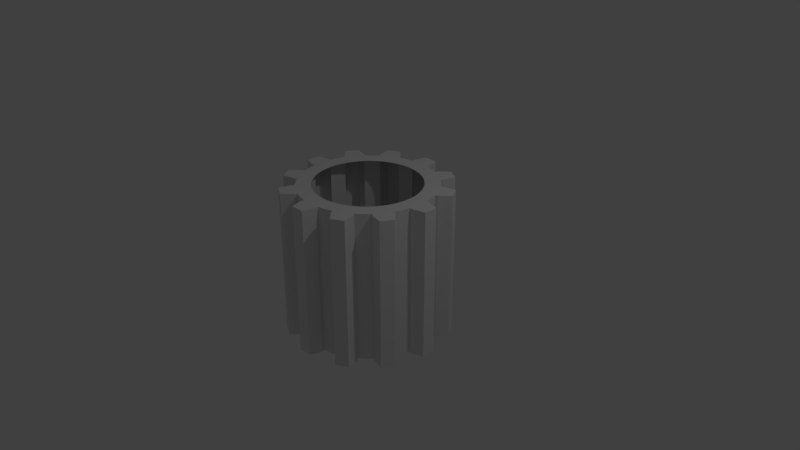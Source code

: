# Source: AddonTest.blend  (saved by Blender 2.79.0; exported with 4.5.12 LTS)
import bpy
from mathutils import Matrix  # noqa: F401  (used for matrix-valued properties, if any)

bpy.ops.wm.read_factory_settings(use_empty=True)
scene = bpy.context.scene
scene.name = 'Scene'

# ---- collections
col_collection_1 = bpy.data.collections.new('Collection 1'); scene.collection.children.link(col_collection_1)

# ---- world
world_world = bpy.data.worlds.new('World'); scene.world = world_world
world_world.color = (0.05088, 0.05088, 0.05088)
world_world.use_sun_shadow = False
world_world.sun_shadow_jitter_overblur = 0.0
world_world.cycles.sampling_method = 'MANUAL'

# ---- cameras
cam_camera = bpy.data.cameras.new('Camera')
cam_camera.clip_end = 100.0
cam_camera.lens = 35.0
cam_camera.sensor_width = 32.0
cam_camera.sensor_height = 18.0
cam_camera.ortho_scale = 7.314
cam_camera.dof.focus_distance = 0.0
cam_camera.dof.aperture_fstop = 128.0

# ---- lights
light_lamp = bpy.data.lights.new('Lamp', 'POINT')
light_lamp.transmission_factor = 0.0
light_lamp.cutoff_distance = 30.0
light_lamp.energy = 100.0
light_lamp.shadow_buffer_clip_start = 1.001
light_lamp.shadow_soft_size = 0.1
light_lamp.shadow_maximum_resolution = 0.006
light_lamp.use_absolute_resolution = True

# ---- meshes
me_new_object_mesh_017 = bpy.data.meshes.new('New Object Mesh.017')
me_new_object_mesh_017.from_pydata([(0.8905, -0.1308, 1.0), (0.9297, -0.1365, 1.0), (1.096, -0.08951, 1.0), (1.096, 0.08951, 1.0), (0.9297, 0.1365, 1.0), (0.8905, 0.1308, 1.0), (0.8365, 0.332, 1.0), (0.8734, 0.3466, 1.0), (0.9942, 0.4707, 1.0), (0.9047, 0.6257, 1.0), (0.7369, 0.5831, 1.0), (0.7058, 0.5585, 1.0), (0.5585, 0.7058, 1.0), (0.5831, 0.7369, 1.0), (0.6257, 0.9047, 1.0), (0.4707, 0.9942, 1.0), (0.3466, 0.8734, 1.0), (0.332, 0.8365, 1.0), (0.1308, 0.8905, 1.0), (0.1365, 0.9297, 1.0), (0.08951, 1.096, 1.0), (-0.08951, 1.096, 1.0), (-0.1365, 0.9297, 1.0), (-0.1308, 0.8905, 1.0), (-0.332, 0.8365, 1.0), (-0.3466, 0.8734, 1.0), (-0.4707, 0.9942, 1.0), (-0.6257, 0.9047, 1.0), (-0.5831, 0.7369, 1.0), (-0.5585, 0.7058, 1.0), (-0.7058, 0.5585, 1.0), (-0.7369, 0.5831, 1.0), (-0.9047, 0.6257, 1.0), (-0.9942, 0.4707, 1.0), (-0.8734, 0.3466, 1.0), (-0.8365, 0.332, 1.0), (-0.8905, 0.1308, 1.0), (-0.9297, 0.1365, 1.0), (-1.096, 0.08951, 1.0), (-1.096, -0.08951, 1.0), (-0.9297, -0.1365, 1.0), (-0.8905, -0.1308, 1.0), (-0.8365, -0.332, 1.0), (-0.8734, -0.3466, 1.0), (-0.9942, -0.4707, 1.0), (-0.9047, -0.6257, 1.0), (-0.7369, -0.5831, 1.0), (-0.7058, -0.5585, 1.0), (-0.5585, -0.7058, 1.0), (-0.5831, -0.7369, 1.0), (-0.6257, -0.9047, 1.0), (-0.4707, -0.9942, 1.0), (-0.3466, -0.8734, 1.0), (-0.332, -0.8365, 1.0), (-0.1308, -0.8905, 1.0), (-0.1365, -0.9297, 1.0), (-0.08951, -1.096, 1.0), (0.08951, -1.096, 1.0), (0.1365, -0.9297, 1.0), (0.1308, -0.8905, 1.0), (0.332, -0.8365, 1.0), (0.3466, -0.8734, 1.0), (0.4707, -0.9942, 1.0), (0.6257, -0.9047, 1.0), (0.5831, -0.7369, 1.0), (0.5585, -0.7058, 1.0), (0.7058, -0.5585, 1.0), (0.7369, -0.5831, 1.0), (0.9047, -0.6257, 1.0), (0.9942, -0.4707, 1.0), (0.8734, -0.3466, 1.0), (0.8365, -0.332, 1.0), (0.8365, -0.332, -1.0), (0.8734, -0.3466, -1.0), (0.9942, -0.4707, -1.0), (0.9047, -0.6257, -1.0), (0.7369, -0.5831, -1.0), (0.7058, -0.5585, -1.0), (0.5585, -0.7058, -1.0), (0.5831, -0.7369, -1.0), (0.6257, -0.9047, -1.0), (0.4707, -0.9942, -1.0), (0.3466, -0.8734, -1.0), (0.332, -0.8365, -1.0), (0.1308, -0.8905, -1.0), (0.1365, -0.9297, -1.0), (0.08951, -1.096, -1.0), (-0.08951, -1.096, -1.0), (-0.1365, -0.9297, -1.0), (-0.1308, -0.8905, -1.0), (-0.332, -0.8365, -1.0), (-0.3466, -0.8734, -1.0), (-0.4707, -0.9942, -1.0), (-0.6257, -0.9047, -1.0), (-0.5831, -0.7369, -1.0), (-0.5585, -0.7058, -1.0), (-0.7058, -0.5585, -1.0), (-0.7369, -0.5831, -1.0), (-0.9047, -0.6257, -1.0), (-0.9942, -0.4707, -1.0), (-0.8734, -0.3466, -1.0), (-0.8365, -0.332, -1.0), (-0.8905, -0.1308, -1.0), (-0.9297, -0.1365, -1.0), (-1.096, -0.08951, -1.0), (-1.096, 0.08951, -1.0), (-0.9297, 0.1365, -1.0), (-0.8905, 0.1308, -1.0), (-0.8365, 0.332, -1.0), (-0.8734, 0.3466, -1.0), (-0.9942, 0.4707, -1.0), (-0.9047, 0.6257, -1.0), (-0.7369, 0.5831, -1.0), (-0.7058, 0.5585, -1.0), (-0.5585, 0.7058, -1.0), (-0.5831, 0.7369, -1.0), (-0.6257, 0.9047, -1.0), (-0.4707, 0.9942, -1.0), (-0.3466, 0.8734, -1.0), (-0.332, 0.8365, -1.0), (-0.1308, 0.8905, -1.0), (-0.1365, 0.9297, -1.0), (-0.08951, 1.096, -1.0), (0.08951, 1.096, -1.0), (0.1365, 0.9297, -1.0), (0.1308, 0.8905, -1.0), (0.332, 0.8365, -1.0), (0.3466, 0.8734, -1.0), (0.4707, 0.9942, -1.0), (0.6257, 0.9047, -1.0), (0.5831, 0.7369, -1.0), (0.5585, 0.7058, -1.0), (0.7058, 0.5585, -1.0), (0.7369, 0.5831, -1.0), (0.9047, 0.6257, -1.0), (0.9942, 0.4707, -1.0), (0.8734, 0.3466, -1.0), (0.8365, 0.332, -1.0), (0.8905, 0.1308, -1.0), (0.9297, 0.1365, -1.0), (1.096, 0.08951, -1.0), (1.096, -0.08951, -1.0), (0.9297, -0.1365, -1.0), (0.8905, -0.1308, -1.0), (0.8989, -0.04372, 1.0), (0.8989, 0.04372, 1.0), (0.8777, 0.1992, 1.0), (0.8597, 0.2664, 1.0), (0.8004, 0.4116, 1.0), (0.7566, 0.4873, 1.0), (0.6605, 0.6113, 1.0), (0.6113, 0.6605, 1.0), (0.4873, 0.7566, 1.0), (0.4116, 0.8004, 1.0), (0.2664, 0.8597, 1.0), (0.1992, 0.8777, 1.0), (0.04372, 0.8989, 1.0), (-0.04372, 0.8989, 1.0), (-0.1992, 0.8777, 1.0), (-0.2664, 0.8597, 1.0), (-0.4116, 0.8004, 1.0), (-0.4873, 0.7566, 1.0), (-0.6113, 0.6605, 1.0), (-0.6605, 0.6113, 1.0), (-0.7566, 0.4873, 1.0), (-0.8004, 0.4116, 1.0), (-0.8597, 0.2664, 1.0), (-0.8777, 0.1992, 1.0), (-0.8989, 0.04372, 1.0), (-0.8989, -0.04372, 1.0), (-0.8777, -0.1992, 1.0), (-0.8597, -0.2664, 1.0), (-0.8004, -0.4116, 1.0), (-0.7566, -0.4873, 1.0), (-0.6605, -0.6113, 1.0), (-0.6113, -0.6605, 1.0), (-0.4873, -0.7566, 1.0), (-0.4116, -0.8004, 1.0), (-0.2664, -0.8597, 1.0), (-0.1992, -0.8777, 1.0), (-0.04372, -0.8989, 1.0), (0.04372, -0.8989, 1.0), (0.1992, -0.8777, 1.0), (0.2664, -0.8597, 1.0), (0.4116, -0.8004, 1.0), (0.4873, -0.7566, 1.0), (0.6113, -0.6605, 1.0), (0.6605, -0.6113, 1.0), (0.7566, -0.4873, 1.0), (0.8004, -0.4116, 1.0), (0.8597, -0.2664, 1.0), (0.8777, -0.1992, 1.0), (0.8777, -0.1992, -1.0), (0.8597, -0.2664, -1.0), (0.8004, -0.4116, -1.0), (0.7566, -0.4873, -1.0), (0.6605, -0.6113, -1.0), (0.6113, -0.6605, -1.0), (0.4873, -0.7566, -1.0), (0.4116, -0.8004, -1.0), (0.2664, -0.8597, -1.0), (0.1992, -0.8777, -1.0), (0.04372, -0.8989, -1.0), (-0.04372, -0.8989, -1.0), (-0.1992, -0.8777, -1.0), (-0.2664, -0.8597, -1.0), (-0.4116, -0.8004, -1.0), (-0.4873, -0.7566, -1.0), (-0.6113, -0.6605, -1.0), (-0.6605, -0.6113, -1.0), (-0.7566, -0.4873, -1.0), (-0.8004, -0.4116, -1.0), (-0.8597, -0.2664, -1.0), (-0.8777, -0.1992, -1.0), (-0.8989, -0.04372, -1.0), (-0.8989, 0.04372, -1.0), (-0.8777, 0.1992, -1.0), (-0.8597, 0.2664, -1.0), (-0.8004, 0.4116, -1.0), (-0.7566, 0.4873, -1.0), (-0.6605, 0.6113, -1.0), (-0.6113, 0.6605, -1.0), (-0.4873, 0.7566, -1.0), (-0.4116, 0.8004, -1.0), (-0.2664, 0.8597, -1.0), (-0.1992, 0.8777, -1.0), (-0.04372, 0.8989, -1.0), (0.04372, 0.8989, -1.0), (0.1992, 0.8777, -1.0), (0.2664, 0.8597, -1.0), (0.4116, 0.8004, -1.0), (0.4873, 0.7566, -1.0), (0.6113, 0.6605, -1.0), (0.6605, 0.6113, -1.0), (0.7566, 0.4873, -1.0), (0.8004, 0.4116, -1.0), (0.8597, 0.2664, -1.0), (0.8777, 0.1992, -1.0), (0.8989, 0.04372, -1.0), (0.8989, -0.04372, -1.0), (0.694, -0.09137, 1.0), (0.6993, -0.03053, 1.0), (0.6993, 0.03053, 1.0), (0.694, 0.09137, 1.0), (0.6834, 0.1515, 1.0), (0.6676, 0.2105, 1.0), (0.6467, 0.2679, 1.0), (0.6209, 0.3232, 1.0), (0.5904, 0.3761, 1.0), (0.5553, 0.4261, 1.0), (0.5161, 0.4729, 1.0), (0.4729, 0.5161, 1.0), (0.4261, 0.5553, 1.0), (0.3761, 0.5904, 1.0), (0.3232, 0.6209, 1.0), (0.2679, 0.6467, 1.0), (0.2105, 0.6676, 1.0), (0.1515, 0.6834, 1.0), (0.09137, 0.694, 1.0), (0.03053, 0.6993, 1.0), (-0.03053, 0.6993, 1.0), (-0.09137, 0.694, 1.0), (-0.1515, 0.6834, 1.0), (-0.2105, 0.6676, 1.0), (-0.2679, 0.6467, 1.0), (-0.3232, 0.6209, 1.0), (-0.3761, 0.5904, 1.0), (-0.4261, 0.5553, 1.0), (-0.4729, 0.5161, 1.0), (-0.5161, 0.4729, 1.0), (-0.5553, 0.4261, 1.0), (-0.5904, 0.3761, 1.0), (-0.6209, 0.3232, 1.0), (-0.6467, 0.2679, 1.0), (-0.6676, 0.2105, 1.0), (-0.6834, 0.1515, 1.0), (-0.694, 0.09137, 1.0), (-0.6993, 0.03053, 1.0), (-0.6993, -0.03053, 1.0), (-0.694, -0.09137, 1.0), (-0.6834, -0.1515, 1.0), (-0.6676, -0.2105, 1.0), (-0.6467, -0.2679, 1.0), (-0.6209, -0.3232, 1.0), (-0.5904, -0.3761, 1.0), (-0.5553, -0.4261, 1.0), (-0.5161, -0.4729, 1.0), (-0.4729, -0.5161, 1.0), (-0.4261, -0.5553, 1.0), (-0.3761, -0.5904, 1.0), (-0.3232, -0.6209, 1.0), (-0.2679, -0.6467, 1.0), (-0.2105, -0.6676, 1.0), (-0.1515, -0.6834, 1.0), (-0.09137, -0.694, 1.0), (-0.03053, -0.6993, 1.0), (0.03053, -0.6993, 1.0), (0.09137, -0.694, 1.0), (0.1515, -0.6834, 1.0), (0.2105, -0.6676, 1.0), (0.2679, -0.6467, 1.0), (0.3232, -0.6209, 1.0), (0.3761, -0.5904, 1.0), (0.4261, -0.5553, 1.0), (0.4729, -0.5161, 1.0), (0.5161, -0.4729, 1.0), (0.5553, -0.4261, 1.0), (0.5904, -0.3761, 1.0), (0.6209, -0.3232, 1.0), (0.6467, -0.2679, 1.0), (0.6676, -0.2105, 1.0), (0.6834, -0.1515, 1.0), (0.6834, -0.1515, -1.0), (0.6676, -0.2105, -1.0), (0.6467, -0.2679, -1.0), (0.6209, -0.3232, -1.0), (0.5904, -0.3761, -1.0), (0.5553, -0.4261, -1.0), (0.5161, -0.4729, -1.0), (0.4729, -0.5161, -1.0), (0.4261, -0.5553, -1.0), (0.3761, -0.5904, -1.0), (0.3232, -0.6209, -1.0), (0.2679, -0.6467, -1.0), (0.2105, -0.6676, -1.0), (0.1515, -0.6834, -1.0), (0.09137, -0.694, -1.0), (0.03053, -0.6993, -1.0), (-0.03053, -0.6993, -1.0), (-0.09137, -0.694, -1.0), (-0.1515, -0.6834, -1.0), (-0.2105, -0.6676, -1.0), (-0.2679, -0.6467, -1.0), (-0.3232, -0.6209, -1.0), (-0.3761, -0.5904, -1.0), (-0.4261, -0.5553, -1.0), (-0.4729, -0.5161, -1.0), (-0.5161, -0.4729, -1.0), (-0.5553, -0.4261, -1.0), (-0.5904, -0.3761, -1.0), (-0.6209, -0.3232, -1.0), (-0.6467, -0.2679, -1.0), (-0.6676, -0.2105, -1.0), (-0.6834, -0.1515, -1.0), (-0.694, -0.09137, -1.0), (-0.6993, -0.03053, -1.0), (-0.6993, 0.03053, -1.0), (-0.694, 0.09137, -1.0), (-0.6834, 0.1515, -1.0), (-0.6676, 0.2105, -1.0), (-0.6467, 0.2679, -1.0), (-0.6209, 0.3232, -1.0), (-0.5904, 0.3761, -1.0), (-0.5553, 0.4261, -1.0), (-0.5161, 0.4729, -1.0), (-0.4729, 0.5161, -1.0), (-0.4261, 0.5553, -1.0), (-0.3761, 0.5904, -1.0), (-0.3232, 0.6209, -1.0), (-0.2679, 0.6467, -1.0), (-0.2105, 0.6676, -1.0), (-0.1515, 0.6834, -1.0), (-0.09137, 0.694, -1.0), (-0.03053, 0.6993, -1.0), (0.03053, 0.6993, -1.0), (0.09137, 0.694, -1.0), (0.1515, 0.6834, -1.0), (0.2105, 0.6676, -1.0), (0.2679, 0.6467, -1.0), (0.3232, 0.6209, -1.0), (0.3761, 0.5904, -1.0), (0.4261, 0.5553, -1.0), (0.4729, 0.5161, -1.0), (0.5161, 0.4729, -1.0), (0.5553, 0.4261, -1.0), (0.5904, 0.3761, -1.0), (0.6209, 0.3232, -1.0), (0.6467, 0.2679, -1.0), (0.6676, 0.2105, -1.0), (0.6834, 0.1515, -1.0), (0.694, 0.09137, -1.0), (0.6993, 0.03053, -1.0), (0.6993, -0.03053, -1.0), (0.694, -0.09137, -1.0)], [], [(0, 1, 2, 3, 4, 5, 145, 144), (6, 7, 8, 9, 10, 11, 149, 148), (12, 13, 14, 15, 16, 17, 153, 152), (18, 19, 20, 21, 22, 23, 157, 156), (24, 25, 26, 27, 28, 29, 161, 160), (30, 31, 32, 33, 34, 35, 165, 164), (36, 37, 38, 39, 40, 41, 169, 168), (42, 43, 44, 45, 46, 47, 173, 172), (48, 49, 50, 51, 52, 53, 177, 176), (54, 55, 56, 57, 58, 59, 181, 180), (60, 61, 62, 63, 64, 65, 185, 184), (66, 67, 68, 69, 70, 71, 189, 188), (72, 73, 74, 75, 76, 77, 195, 194), (78, 79, 80, 81, 82, 83, 199, 198), (84, 85, 86, 87, 88, 89, 203, 202), (90, 91, 92, 93, 94, 95, 207, 206), (96, 97, 98, 99, 100, 101, 211, 210), (102, 103, 104, 105, 106, 107, 215, 214), (108, 109, 110, 111, 112, 113, 219, 218), (114, 115, 116, 117, 118, 119, 223, 222), (120, 121, 122, 123, 124, 125, 227, 226), (126, 127, 128, 129, 130, 131, 231, 230), (132, 133, 134, 135, 136, 137, 235, 234), (138, 139, 140, 141, 142, 143, 239, 238), (0, 144, 241, 240), (144, 145, 242, 241), (145, 5, 243, 242), (5, 146, 244, 243), (146, 147, 245, 244), (147, 6, 246, 245), (6, 148, 247, 246), (148, 149, 248, 247), (149, 11, 249, 248), (11, 150, 250, 249), (150, 151, 251, 250), (151, 12, 252, 251), (12, 152, 253, 252), (152, 153, 254, 253), (153, 17, 255, 254), (17, 154, 256, 255), (154, 155, 257, 256), (155, 18, 258, 257), (18, 156, 259, 258), (156, 157, 260, 259), (157, 23, 261, 260), (23, 158, 262, 261), (158, 159, 263, 262), (159, 24, 264, 263), (24, 160, 265, 264), (160, 161, 266, 265), (161, 29, 267, 266), (29, 162, 268, 267), (162, 163, 269, 268), (163, 30, 270, 269), (30, 164, 271, 270), (164, 165, 272, 271), (165, 35, 273, 272), (35, 166, 274, 273), (166, 167, 275, 274), (167, 36, 276, 275), (36, 168, 277, 276), (168, 169, 278, 277), (169, 41, 279, 278), (41, 170, 280, 279), (170, 171, 281, 280), (171, 42, 282, 281), (42, 172, 283, 282), (172, 173, 284, 283), (173, 47, 285, 284), (47, 174, 286, 285), (174, 175, 287, 286), (175, 48, 288, 287), (48, 176, 289, 288), (176, 177, 290, 289), (177, 53, 291, 290), (53, 178, 292, 291), (178, 179, 293, 292), (179, 54, 294, 293), (54, 180, 295, 294), (180, 181, 296, 295), (181, 59, 297, 296), (59, 182, 298, 297), (182, 183, 299, 298), (183, 60, 300, 299), (60, 184, 301, 300), (184, 185, 302, 301), (185, 65, 303, 302), (65, 186, 304, 303), (186, 187, 305, 304), (187, 66, 306, 305), (66, 188, 307, 306), (188, 189, 308, 307), (189, 71, 309, 308), (71, 190, 310, 309), (190, 191, 311, 310), (191, 0, 240, 311), (192, 193, 313, 312), (193, 72, 314, 313), (72, 194, 315, 314), (194, 195, 316, 315), (195, 77, 317, 316), (77, 196, 318, 317), (196, 197, 319, 318), (197, 78, 320, 319), (78, 198, 321, 320), (198, 199, 322, 321), (199, 83, 323, 322), (83, 200, 324, 323), (200, 201, 325, 324), (201, 84, 326, 325), (84, 202, 327, 326), (202, 203, 328, 327), (203, 89, 329, 328), (89, 204, 330, 329), (204, 205, 331, 330), (205, 90, 332, 331), (90, 206, 333, 332), (206, 207, 334, 333), (207, 95, 335, 334), (95, 208, 336, 335), (208, 209, 337, 336), (209, 96, 338, 337), (96, 210, 339, 338), (210, 211, 340, 339), (211, 101, 341, 340), (101, 212, 342, 341), (212, 213, 343, 342), (213, 102, 344, 343), (102, 214, 345, 344), (214, 215, 346, 345), (215, 107, 347, 346), (107, 216, 348, 347), (216, 217, 349, 348), (217, 108, 350, 349), (108, 218, 351, 350), (218, 219, 352, 351), (219, 113, 353, 352), (113, 220, 354, 353), (220, 221, 355, 354), (221, 114, 356, 355), (114, 222, 357, 356), (222, 223, 358, 357), (223, 119, 359, 358), (119, 224, 360, 359), (224, 225, 361, 360), (225, 120, 362, 361), (120, 226, 363, 362), (226, 227, 364, 363), (227, 125, 365, 364), (125, 228, 366, 365), (228, 229, 367, 366), (229, 126, 368, 367), (126, 230, 369, 368), (230, 231, 370, 369), (231, 131, 371, 370), (131, 232, 372, 371), (232, 233, 373, 372), (233, 132, 374, 373), (132, 234, 375, 374), (234, 235, 376, 375), (235, 137, 377, 376), (137, 236, 378, 377), (236, 237, 379, 378), (237, 138, 380, 379), (138, 238, 381, 380), (238, 239, 382, 381), (239, 143, 383, 382), (143, 192, 312, 383), (143, 142, 1, 0), (142, 141, 2, 1), (141, 140, 3, 2), (140, 139, 4, 3), (139, 138, 5, 4), (5, 138, 237, 146), (147, 146, 237, 236), (137, 6, 147, 236), (137, 136, 7, 6), (136, 135, 8, 7), (135, 134, 9, 8), (134, 133, 10, 9), (133, 132, 11, 10), (11, 132, 233, 150), (151, 150, 233, 232), (131, 12, 151, 232), (131, 130, 13, 12), (130, 129, 14, 13), (129, 128, 15, 14), (128, 127, 16, 15), (127, 126, 17, 16), (17, 126, 229, 154), (155, 154, 229, 228), (125, 18, 155, 228), (125, 124, 19, 18), (124, 123, 20, 19), (123, 122, 21, 20), (122, 121, 22, 21), (121, 120, 23, 22), (23, 120, 225, 158), (159, 158, 225, 224), (119, 24, 159, 224), (119, 118, 25, 24), (118, 117, 26, 25), (117, 116, 27, 26), (116, 115, 28, 27), (115, 114, 29, 28), (29, 114, 221, 162), (163, 162, 221, 220), (113, 30, 163, 220), (113, 112, 31, 30), (112, 111, 32, 31), (111, 110, 33, 32), (110, 109, 34, 33), (109, 108, 35, 34), (35, 108, 217, 166), (167, 166, 217, 216), (107, 36, 167, 216), (107, 106, 37, 36), (106, 105, 38, 37), (105, 104, 39, 38), (104, 103, 40, 39), (103, 102, 41, 40), (41, 102, 213, 170), (171, 170, 213, 212), (101, 42, 171, 212), (101, 100, 43, 42), (100, 99, 44, 43), (99, 98, 45, 44), (98, 97, 46, 45), (97, 96, 47, 46), (47, 96, 209, 174), (175, 174, 209, 208), (95, 48, 175, 208), (95, 94, 49, 48), (94, 93, 50, 49), (93, 92, 51, 50), (92, 91, 52, 51), (91, 90, 53, 52), (53, 90, 205, 178), (179, 178, 205, 204), (89, 54, 179, 204), (89, 88, 55, 54), (88, 87, 56, 55), (87, 86, 57, 56), (86, 85, 58, 57), (85, 84, 59, 58), (59, 84, 201, 182), (183, 182, 201, 200), (83, 60, 183, 200), (83, 82, 61, 60), (82, 81, 62, 61), (81, 80, 63, 62), (80, 79, 64, 63), (79, 78, 65, 64), (65, 78, 197, 186), (187, 186, 197, 196), (77, 66, 187, 196), (77, 76, 67, 66), (76, 75, 68, 67), (75, 74, 69, 68), (74, 73, 70, 69), (73, 72, 71, 70), (71, 72, 193, 190), (191, 190, 193, 192), (143, 0, 191, 192)])
me_new_object_mesh_017.use_remesh_preserve_volume = False
me_new_object_mesh_017.use_remesh_preserve_attributes = False
me_new_object_mesh_017.use_mirror_vertex_groups = False
me_new_object_mesh_017.update()

# ---- objects
ob_new_object_mesh = bpy.data.objects.new('New Object Mesh', me_new_object_mesh_017)
ob_lamp = bpy.data.objects.new('Lamp', light_lamp)
ob_camera = bpy.data.objects.new('Camera', cam_camera)

# ---- transforms, parenting, visibility, modifiers, constraints
ob_new_object_mesh.location = (0.0, 0.0, 0.0)
ob_new_object_mesh.lineart.crease_threshold = 0.0
ob_lamp.location = (4.076, 1.005, 5.904)
ob_lamp.rotation_euler = (0.6503, 0.05522, 1.866)
ob_lamp.lock_rotations_4d = False
ob_lamp.empty_display_type = 'ARROWS'
ob_lamp.color = (0.0, 0.0, 0.0, 0.0)
ob_lamp.lineart.crease_threshold = 0.0
ob_camera.location = (7.481, -6.508, 5.344)
ob_camera.rotation_euler = (1.109, 0.0, 0.8149)
ob_camera.lock_rotations_4d = False
ob_camera.empty_display_type = 'ARROWS'
ob_camera.color = (0.0, 0.0, 0.0, 0.0)
ob_camera.display_type = 'WIRE'
ob_camera.lineart.crease_threshold = 0.0

# ---- collection membership
col_collection_1.objects.link(ob_new_object_mesh)
col_collection_1.objects.link(ob_lamp)
col_collection_1.objects.link(ob_camera)

# ---- scene / render settings (as saved in the file)
scene.camera = ob_camera
scene.frame_start = 1; scene.frame_end = 250; scene.frame_set(0)
scene.render.engine = 'BLENDER_EEVEE_NEXT'
scene.render.resolution_percentage = 50
scene.render.dither_intensity = 0.0
scene.cycles.use_denoising = False
scene.cycles.samples = 128
scene.cycles.sampling_pattern = 'TABULATED_SOBOL'
scene.cycles.use_adaptive_sampling = False
scene.cycles.use_light_tree = False
scene.cycles.blur_glossy = 0.0
scene.cycles.sample_clamp_indirect = 0.0
scene.view_settings.view_transform = 'Standard'
bpy.context.view_layer.update()
